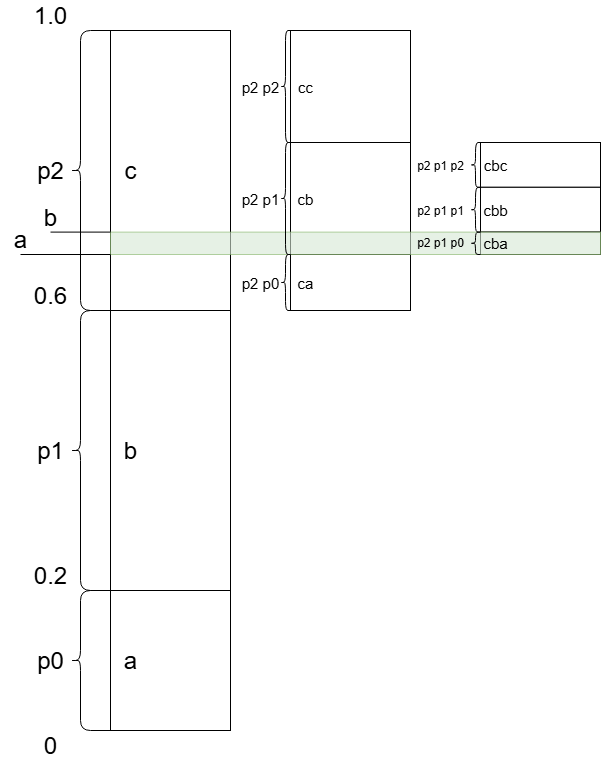

The diagram above was exported from draw.io. Its source (the exported page's mxGraphModel, read from the mxfile embedded in the PNG):
<mxGraphModel dx="1843" dy="790" grid="1" gridSize="10" guides="1" tooltips="1" connect="1" arrows="1" fold="1" page="1" pageScale="1" pageWidth="827" pageHeight="1169" math="0" shadow="0">
  <root>
    <mxCell id="0" />
    <mxCell id="1" parent="0" />
    <mxCell id="Kf1u0WY50i6syIKMmKoQ-3" value="" style="rounded=0;whiteSpace=wrap;html=1;rotation=0;" parent="1" vertex="1">
      <mxGeometry x="300" y="80" width="120" as="geometry" />
    </mxCell>
    <mxCell id="Kf1u0WY50i6syIKMmKoQ-5" value="" style="rounded=0;whiteSpace=wrap;html=1;" parent="1" vertex="1">
      <mxGeometry x="120" y="40" width="120" height="280" as="geometry" />
    </mxCell>
    <mxCell id="Kf1u0WY50i6syIKMmKoQ-6" value="" style="rounded=0;whiteSpace=wrap;html=1;" parent="1" vertex="1">
      <mxGeometry x="120" y="320" width="120" height="280" as="geometry" />
    </mxCell>
    <mxCell id="Kf1u0WY50i6syIKMmKoQ-7" value="" style="rounded=0;whiteSpace=wrap;html=1;" parent="1" vertex="1">
      <mxGeometry x="120" y="600" width="120" height="140" as="geometry" />
    </mxCell>
    <mxCell id="Kf1u0WY50i6syIKMmKoQ-8" value="" style="rounded=0;whiteSpace=wrap;html=1;" parent="1" vertex="1">
      <mxGeometry x="300" y="40" width="120" height="112" as="geometry" />
    </mxCell>
    <mxCell id="Kf1u0WY50i6syIKMmKoQ-9" value="" style="rounded=0;whiteSpace=wrap;html=1;" parent="1" vertex="1">
      <mxGeometry x="300" y="152" width="120" height="112" as="geometry" />
    </mxCell>
    <mxCell id="Kf1u0WY50i6syIKMmKoQ-10" value="" style="rounded=0;whiteSpace=wrap;html=1;" parent="1" vertex="1">
      <mxGeometry x="300" y="264" width="120" height="56" as="geometry" />
    </mxCell>
    <mxCell id="Kf1u0WY50i6syIKMmKoQ-11" value="" style="rounded=0;whiteSpace=wrap;html=1;" parent="1" vertex="1">
      <mxGeometry x="490" y="152" width="120" height="44.8" as="geometry" />
    </mxCell>
    <mxCell id="Kf1u0WY50i6syIKMmKoQ-12" value="" style="rounded=0;whiteSpace=wrap;html=1;" parent="1" vertex="1">
      <mxGeometry x="490" y="196.8" width="120" height="44.8" as="geometry" />
    </mxCell>
    <mxCell id="Kf1u0WY50i6syIKMmKoQ-13" value="" style="rounded=0;whiteSpace=wrap;html=1;" parent="1" vertex="1">
      <mxGeometry x="490" y="241.6" width="120" height="22.4" as="geometry" />
    </mxCell>
    <mxCell id="Kf1u0WY50i6syIKMmKoQ-14" value="" style="shape=curlyBracket;whiteSpace=wrap;html=1;rounded=1;labelPosition=left;verticalLabelPosition=middle;align=right;verticalAlign=middle;size=0.25;" parent="1" vertex="1">
      <mxGeometry x="80" y="40" width="40" height="280" as="geometry" />
    </mxCell>
    <mxCell id="Kf1u0WY50i6syIKMmKoQ-44" value="" style="rounded=0;whiteSpace=wrap;html=1;fillColor=#d5e8d4;strokeColor=#82b366;opacity=60;" parent="1" vertex="1">
      <mxGeometry x="120" y="241.6" width="490" height="22.4" as="geometry" />
    </mxCell>
    <mxCell id="Kf1u0WY50i6syIKMmKoQ-15" value="" style="shape=curlyBracket;whiteSpace=wrap;html=1;rounded=1;labelPosition=left;verticalLabelPosition=middle;align=right;verticalAlign=middle;size=0.3333333333333333;" parent="1" vertex="1">
      <mxGeometry x="80" y="320" width="30" height="280" as="geometry" />
    </mxCell>
    <mxCell id="Kf1u0WY50i6syIKMmKoQ-16" value="" style="shape=curlyBracket;whiteSpace=wrap;html=1;rounded=1;labelPosition=left;verticalLabelPosition=middle;align=right;verticalAlign=middle;size=0.25;" parent="1" vertex="1">
      <mxGeometry x="80" y="600" width="40" height="140" as="geometry" />
    </mxCell>
    <mxCell id="Kf1u0WY50i6syIKMmKoQ-17" value="" style="shape=curlyBracket;whiteSpace=wrap;html=1;rounded=1;labelPosition=left;verticalLabelPosition=middle;align=right;verticalAlign=middle;movable=1;resizable=1;rotatable=1;deletable=1;editable=1;locked=0;connectable=1;" parent="1" vertex="1">
      <mxGeometry x="290" y="40" width="10" height="112" as="geometry" />
    </mxCell>
    <mxCell id="Kf1u0WY50i6syIKMmKoQ-18" value="" style="shape=curlyBracket;whiteSpace=wrap;html=1;rounded=1;labelPosition=left;verticalLabelPosition=middle;align=right;verticalAlign=middle;" parent="1" vertex="1">
      <mxGeometry x="290" y="152" width="10" height="112" as="geometry" />
    </mxCell>
    <mxCell id="Kf1u0WY50i6syIKMmKoQ-19" value="" style="shape=curlyBracket;whiteSpace=wrap;html=1;rounded=1;labelPosition=left;verticalLabelPosition=middle;align=right;verticalAlign=middle;" parent="1" vertex="1">
      <mxGeometry x="290" y="264" width="10" height="56" as="geometry" />
    </mxCell>
    <mxCell id="Kf1u0WY50i6syIKMmKoQ-20" value="" style="shape=curlyBracket;whiteSpace=wrap;html=1;rounded=1;labelPosition=left;verticalLabelPosition=middle;align=right;verticalAlign=middle;" parent="1" vertex="1">
      <mxGeometry x="480" y="152" width="10" height="44.8" as="geometry" />
    </mxCell>
    <mxCell id="Kf1u0WY50i6syIKMmKoQ-21" value="" style="shape=curlyBracket;whiteSpace=wrap;html=1;rounded=1;labelPosition=left;verticalLabelPosition=middle;align=right;verticalAlign=middle;" parent="1" vertex="1">
      <mxGeometry x="480" y="196.8" width="10" height="44.8" as="geometry" />
    </mxCell>
    <mxCell id="Kf1u0WY50i6syIKMmKoQ-22" value="" style="shape=curlyBracket;whiteSpace=wrap;html=1;rounded=1;labelPosition=left;verticalLabelPosition=middle;align=right;verticalAlign=middle;" parent="1" vertex="1">
      <mxGeometry x="480" y="241.60000000000002" width="10" height="22.4" as="geometry" />
    </mxCell>
    <mxCell id="Kf1u0WY50i6syIKMmKoQ-23" value="1.0" style="text;html=1;align=center;verticalAlign=middle;whiteSpace=wrap;rounded=0;fontSize=24;" parent="1" vertex="1">
      <mxGeometry x="40" y="10" width="40" height="30" as="geometry" />
    </mxCell>
    <mxCell id="Kf1u0WY50i6syIKMmKoQ-24" value="0" style="text;html=1;align=center;verticalAlign=middle;whiteSpace=wrap;rounded=0;fontSize=24;" parent="1" vertex="1">
      <mxGeometry x="40" y="740" width="40" height="30" as="geometry" />
    </mxCell>
    <mxCell id="Kf1u0WY50i6syIKMmKoQ-25" value="0.2" style="text;html=1;align=center;verticalAlign=middle;whiteSpace=wrap;rounded=0;fontSize=24;" parent="1" vertex="1">
      <mxGeometry x="40" y="570" width="40" height="30" as="geometry" />
    </mxCell>
    <mxCell id="Kf1u0WY50i6syIKMmKoQ-26" value="0.6" style="text;html=1;align=center;verticalAlign=middle;whiteSpace=wrap;rounded=0;fontSize=24;" parent="1" vertex="1">
      <mxGeometry x="40" y="290" width="40" height="30" as="geometry" />
    </mxCell>
    <mxCell id="Kf1u0WY50i6syIKMmKoQ-27" value="p0" style="text;html=1;align=center;verticalAlign=middle;whiteSpace=wrap;rounded=0;fontSize=24;" parent="1" vertex="1">
      <mxGeometry x="40" y="655" width="40" height="30" as="geometry" />
    </mxCell>
    <mxCell id="Kf1u0WY50i6syIKMmKoQ-28" value="p1" style="text;html=1;align=center;verticalAlign=middle;whiteSpace=wrap;rounded=0;fontSize=24;" parent="1" vertex="1">
      <mxGeometry x="40" y="445" width="40" height="30" as="geometry" />
    </mxCell>
    <mxCell id="Kf1u0WY50i6syIKMmKoQ-29" value="p2" style="text;html=1;align=center;verticalAlign=middle;whiteSpace=wrap;rounded=0;fontSize=24;" parent="1" vertex="1">
      <mxGeometry x="40" y="165" width="40" height="30" as="geometry" />
    </mxCell>
    <mxCell id="Kf1u0WY50i6syIKMmKoQ-30" value="&lt;font&gt;p2 p2&lt;br&gt;&lt;/font&gt;" style="text;html=1;align=center;verticalAlign=middle;whiteSpace=wrap;rounded=0;fontSize=15;" parent="1" vertex="1">
      <mxGeometry x="240" y="86" width="60" height="20" as="geometry" />
    </mxCell>
    <mxCell id="Kf1u0WY50i6syIKMmKoQ-35" value="&lt;font&gt;p2 p1&lt;br&gt;&lt;/font&gt;" style="text;html=1;align=center;verticalAlign=middle;whiteSpace=wrap;rounded=0;fontSize=15;" parent="1" vertex="1">
      <mxGeometry x="240" y="198" width="60" height="20" as="geometry" />
    </mxCell>
    <mxCell id="Kf1u0WY50i6syIKMmKoQ-36" value="&lt;font&gt;p2 p0&lt;br&gt;&lt;/font&gt;" style="text;html=1;align=center;verticalAlign=middle;whiteSpace=wrap;rounded=0;fontSize=15;" parent="1" vertex="1">
      <mxGeometry x="240" y="283.5" width="60" height="17" as="geometry" />
    </mxCell>
    <mxCell id="Kf1u0WY50i6syIKMmKoQ-40" value="&lt;div align=&quot;center&quot; style=&quot;line-height: 80%;&quot;&gt;&lt;font style=&quot;line-height: 80%;&quot;&gt;p2 p1&lt;font&gt; p2&lt;br&gt;&lt;/font&gt;&lt;/font&gt;&lt;/div&gt;" style="text;html=1;align=center;verticalAlign=middle;whiteSpace=wrap;rounded=0;fontSize=12;labelPosition=center;verticalLabelPosition=middle;spacing=0;" parent="1" vertex="1">
      <mxGeometry x="420" y="165" width="60" height="20" as="geometry" />
    </mxCell>
    <mxCell id="Kf1u0WY50i6syIKMmKoQ-42" value="&lt;div align=&quot;center&quot; style=&quot;line-height: 80%;&quot;&gt;&lt;font style=&quot;line-height: 80%;&quot;&gt;p2 p1 p1&lt;font&gt;&lt;br&gt;&lt;/font&gt;&lt;/font&gt;&lt;/div&gt;" style="text;html=1;align=center;verticalAlign=middle;whiteSpace=wrap;rounded=0;fontSize=12;labelPosition=center;verticalLabelPosition=middle;spacing=0;" parent="1" vertex="1">
      <mxGeometry x="420" y="209.79999999999998" width="60" height="20" as="geometry" />
    </mxCell>
    <mxCell id="Kf1u0WY50i6syIKMmKoQ-43" value="&lt;div align=&quot;center&quot; style=&quot;line-height: 80%;&quot;&gt;&lt;font style=&quot;line-height: 80%;&quot;&gt;p2 p1 p0&lt;font&gt;&lt;br&gt;&lt;/font&gt;&lt;/font&gt;&lt;/div&gt;" style="text;html=1;align=center;verticalAlign=middle;whiteSpace=wrap;rounded=0;fontSize=12;labelPosition=center;verticalLabelPosition=middle;spacing=0;" parent="1" vertex="1">
      <mxGeometry x="420" y="242.20000000000002" width="60" height="20" as="geometry" />
    </mxCell>
    <mxCell id="Kf1u0WY50i6syIKMmKoQ-45" value="b" style="text;html=1;align=center;verticalAlign=middle;whiteSpace=wrap;rounded=0;fontSize=24;" parent="1" vertex="1">
      <mxGeometry x="40" y="211.6" width="40" height="30" as="geometry" />
    </mxCell>
    <mxCell id="Kf1u0WY50i6syIKMmKoQ-46" value="a" style="text;html=1;align=center;verticalAlign=middle;whiteSpace=wrap;rounded=0;fontSize=24;" parent="1" vertex="1">
      <mxGeometry x="10" y="234" width="40" height="30" as="geometry" />
    </mxCell>
    <mxCell id="Kf1u0WY50i6syIKMmKoQ-47" value="" style="endArrow=none;html=1;rounded=0;entryX=0;entryY=0;entryDx=0;entryDy=0;exitX=0.5;exitY=1;exitDx=0;exitDy=0;" parent="1" source="Kf1u0WY50i6syIKMmKoQ-45" target="Kf1u0WY50i6syIKMmKoQ-44" edge="1">
      <mxGeometry width="50" height="50" relative="1" as="geometry">
        <mxPoint x="90" y="310" as="sourcePoint" />
        <mxPoint x="140" y="260" as="targetPoint" />
      </mxGeometry>
    </mxCell>
    <mxCell id="Kf1u0WY50i6syIKMmKoQ-48" value="" style="endArrow=none;html=1;rounded=0;entryX=0;entryY=0;entryDx=0;entryDy=0;exitX=0.5;exitY=1;exitDx=0;exitDy=0;" parent="1" source="Kf1u0WY50i6syIKMmKoQ-46" edge="1">
      <mxGeometry width="50" height="50" relative="1" as="geometry">
        <mxPoint x="100" y="264" as="sourcePoint" />
        <mxPoint x="120" y="264" as="targetPoint" />
      </mxGeometry>
    </mxCell>
    <mxCell id="Kf1u0WY50i6syIKMmKoQ-49" value="c" style="text;html=1;align=center;verticalAlign=middle;whiteSpace=wrap;rounded=0;fontSize=24;" parent="1" vertex="1">
      <mxGeometry x="120" y="165" width="40" height="30" as="geometry" />
    </mxCell>
    <mxCell id="Kf1u0WY50i6syIKMmKoQ-50" value="b" style="text;html=1;align=center;verticalAlign=middle;whiteSpace=wrap;rounded=0;fontSize=24;" parent="1" vertex="1">
      <mxGeometry x="120" y="445" width="40" height="30" as="geometry" />
    </mxCell>
    <mxCell id="Kf1u0WY50i6syIKMmKoQ-51" value="a" style="text;html=1;align=center;verticalAlign=middle;whiteSpace=wrap;rounded=0;fontSize=24;" parent="1" vertex="1">
      <mxGeometry x="120" y="655" width="40" height="30" as="geometry" />
    </mxCell>
    <mxCell id="Kf1u0WY50i6syIKMmKoQ-52" value="ca" style="text;html=1;align=center;verticalAlign=middle;whiteSpace=wrap;rounded=0;fontSize=15;" parent="1" vertex="1">
      <mxGeometry x="300" y="283.5" width="30" height="17" as="geometry" />
    </mxCell>
    <mxCell id="Kf1u0WY50i6syIKMmKoQ-53" value="cb&lt;font&gt;&lt;br&gt;&lt;/font&gt;" style="text;html=1;align=center;verticalAlign=middle;whiteSpace=wrap;rounded=0;fontSize=15;" parent="1" vertex="1">
      <mxGeometry x="300" y="199.5" width="30" height="17" as="geometry" />
    </mxCell>
    <mxCell id="Kf1u0WY50i6syIKMmKoQ-54" value="cc" style="text;html=1;align=center;verticalAlign=middle;whiteSpace=wrap;rounded=0;fontSize=15;" parent="1" vertex="1">
      <mxGeometry x="300" y="87.5" width="30" height="17" as="geometry" />
    </mxCell>
    <mxCell id="Kf1u0WY50i6syIKMmKoQ-56" value="cbc" style="text;html=1;align=center;verticalAlign=middle;whiteSpace=wrap;rounded=0;fontSize=15;" parent="1" vertex="1">
      <mxGeometry x="490" y="165.9" width="30" height="17" as="geometry" />
    </mxCell>
    <mxCell id="Kf1u0WY50i6syIKMmKoQ-57" value="cbb" style="text;html=1;align=center;verticalAlign=middle;whiteSpace=wrap;rounded=0;fontSize=15;" parent="1" vertex="1">
      <mxGeometry x="490" y="210.7" width="30" height="17" as="geometry" />
    </mxCell>
    <mxCell id="Kf1u0WY50i6syIKMmKoQ-58" value="cba" style="text;html=1;align=center;verticalAlign=middle;whiteSpace=wrap;rounded=0;fontSize=15;" parent="1" vertex="1">
      <mxGeometry x="490" y="243.1" width="30" height="17" as="geometry" />
    </mxCell>
  </root>
</mxGraphModel>